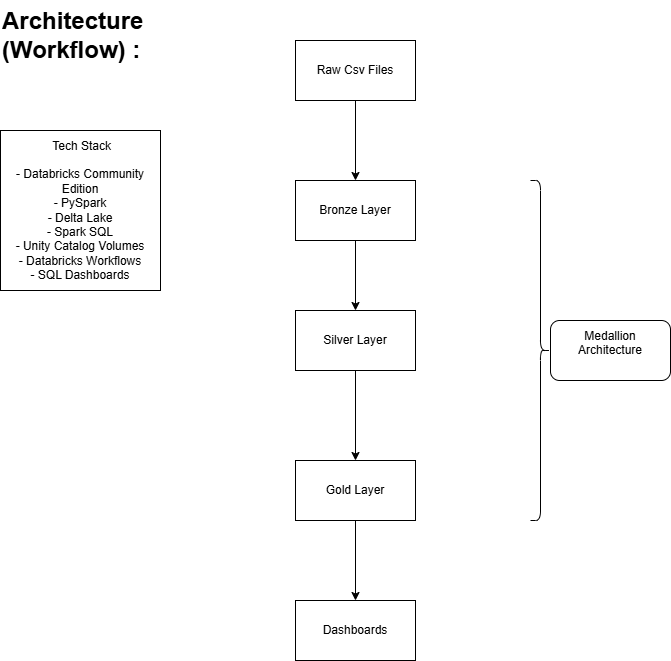

The diagram above was exported from draw.io. Its source (the exported page's mxGraphModel, read from the mxfile embedded in the PNG):
<mxGraphModel dx="1005" dy="500" grid="1" gridSize="10" guides="1" tooltips="1" connect="1" arrows="1" fold="1" page="1" pageScale="1" pageWidth="850" pageHeight="1100" math="0" shadow="0">
  <root>
    <mxCell id="0" />
    <mxCell id="1" parent="0" />
    <mxCell id="MfPjqHbX-IT_Mx033UZN-3" edge="1" parent="1" source="MfPjqHbX-IT_Mx033UZN-1" style="edgeStyle=orthogonalEdgeStyle;rounded=0;orthogonalLoop=1;jettySize=auto;html=1;exitX=0.5;exitY=1;exitDx=0;exitDy=0;">
      <mxGeometry relative="1" as="geometry">
        <mxPoint x="425" y="220" as="targetPoint" />
      </mxGeometry>
    </mxCell>
    <mxCell id="MfPjqHbX-IT_Mx033UZN-1" parent="1" style="rounded=0;whiteSpace=wrap;html=1;" value="Raw Csv Files" vertex="1">
      <mxGeometry height="60" width="120" x="365" y="80" as="geometry" />
    </mxCell>
    <mxCell id="MfPjqHbX-IT_Mx033UZN-6" edge="1" parent="1" source="MfPjqHbX-IT_Mx033UZN-4" style="edgeStyle=orthogonalEdgeStyle;rounded=0;orthogonalLoop=1;jettySize=auto;html=1;" target="MfPjqHbX-IT_Mx033UZN-5" value="">
      <mxGeometry relative="1" as="geometry" />
    </mxCell>
    <mxCell id="MfPjqHbX-IT_Mx033UZN-4" parent="1" style="rounded=0;whiteSpace=wrap;html=1;" value="Bronze Layer" vertex="1">
      <mxGeometry height="60" width="120" x="365" y="220" as="geometry" />
    </mxCell>
    <mxCell id="MfPjqHbX-IT_Mx033UZN-8" edge="1" parent="1" source="MfPjqHbX-IT_Mx033UZN-5" style="edgeStyle=orthogonalEdgeStyle;rounded=0;orthogonalLoop=1;jettySize=auto;html=1;" target="MfPjqHbX-IT_Mx033UZN-7" value="">
      <mxGeometry relative="1" as="geometry" />
    </mxCell>
    <mxCell id="MfPjqHbX-IT_Mx033UZN-5" parent="1" style="rounded=0;whiteSpace=wrap;html=1;" value="Silver Layer" vertex="1">
      <mxGeometry height="60" width="120" x="365" y="350" as="geometry" />
    </mxCell>
    <mxCell id="MfPjqHbX-IT_Mx033UZN-10" edge="1" parent="1" source="MfPjqHbX-IT_Mx033UZN-7" style="edgeStyle=orthogonalEdgeStyle;rounded=0;orthogonalLoop=1;jettySize=auto;html=1;" target="MfPjqHbX-IT_Mx033UZN-9" value="">
      <mxGeometry relative="1" as="geometry" />
    </mxCell>
    <mxCell id="MfPjqHbX-IT_Mx033UZN-7" parent="1" style="rounded=0;whiteSpace=wrap;html=1;" value="Gold Layer" vertex="1">
      <mxGeometry height="60" width="120" x="365" y="500" as="geometry" />
    </mxCell>
    <mxCell id="MfPjqHbX-IT_Mx033UZN-9" parent="1" style="whiteSpace=wrap;html=1;rounded=0;" value="Dashboards" vertex="1">
      <mxGeometry height="60" width="120" x="365" y="640" as="geometry" />
    </mxCell>
    <mxCell id="MfPjqHbX-IT_Mx033UZN-11" parent="1" style="text;html=1;whiteSpace=wrap;overflow=hidden;rounded=0;" value="&lt;h1 style=&quot;margin-top: 0px;&quot;&gt;Architecture&lt;br&gt;(Workflow) :&lt;/h1&gt;" vertex="1">
      <mxGeometry height="120" width="180" x="70" y="40" as="geometry" />
    </mxCell>
    <mxCell id="MfPjqHbX-IT_Mx033UZN-12" parent="1" style="shape=curlyBracket;whiteSpace=wrap;html=1;rounded=1;flipH=1;labelPosition=right;verticalLabelPosition=middle;align=left;verticalAlign=middle;legacyAnchorPoints=0;" value="" vertex="1">
      <mxGeometry height="340" width="20" x="600" y="220" as="geometry" />
    </mxCell>
    <mxCell id="MfPjqHbX-IT_Mx033UZN-13" parent="1" style="rounded=1;whiteSpace=wrap;html=1;" value="Medallion Architecture&lt;div&gt;&lt;br&gt;&lt;/div&gt;" vertex="1">
      <mxGeometry height="60" width="120" x="620" y="360" as="geometry" />
    </mxCell>
    <mxCell id="MfPjqHbX-IT_Mx033UZN-14" parent="1" style="whiteSpace=wrap;html=1;aspect=fixed;" value="&amp;nbsp;Tech Stack&lt;br&gt;&lt;br&gt;- Databricks Community Edition&lt;br&gt;- PySpark&lt;br&gt;- Delta Lake&lt;br&gt;- Spark SQL&lt;br&gt;- Unity Catalog Volumes&lt;br&gt;- Databricks Workflows&lt;br&gt;- SQL Dashboards" vertex="1">
      <mxGeometry height="160" width="160" x="70" y="170" as="geometry" />
    </mxCell>
  </root>
</mxGraphModel>